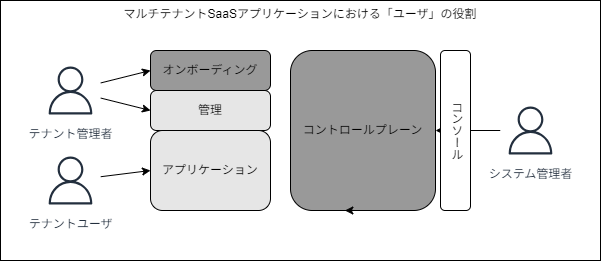

The diagram above was exported from draw.io. Its source (the exported page's mxGraphModel, read from the mxfile embedded in the PNG):
<mxGraphModel dx="1002" dy="405" grid="1" gridSize="10" guides="1" tooltips="1" connect="1" arrows="1" fold="1" page="1" pageScale="1" pageWidth="850" pageHeight="1100" math="0" shadow="0">
  <root>
    <mxCell id="0" />
    <mxCell id="1" parent="0" />
    <mxCell id="15" value="マルチテナントSaaSアプリケーションにおける「ユーザ」の役割" style="rounded=0;whiteSpace=wrap;html=1;verticalAlign=top;" vertex="1" parent="1">
      <mxGeometry x="90" y="70" width="600" height="260" as="geometry" />
    </mxCell>
    <mxCell id="11" style="edgeStyle=none;html=1;entryX=0;entryY=0.5;entryDx=0;entryDy=0;" edge="1" parent="1" source="2" target="5">
      <mxGeometry relative="1" as="geometry" />
    </mxCell>
    <mxCell id="12" style="edgeStyle=none;html=1;entryX=0;entryY=0.5;entryDx=0;entryDy=0;" edge="1" parent="1" source="2" target="6">
      <mxGeometry relative="1" as="geometry" />
    </mxCell>
    <mxCell id="2" value="テナント管理者" style="sketch=0;outlineConnect=0;fontColor=#232F3E;gradientColor=none;strokeColor=#232F3E;fillColor=#ffffff;dashed=0;verticalLabelPosition=bottom;verticalAlign=top;align=center;html=1;fontSize=12;fontStyle=0;aspect=fixed;shape=mxgraph.aws4.resourceIcon;resIcon=mxgraph.aws4.user;" vertex="1" parent="1">
      <mxGeometry x="130" y="130" width="60" height="60" as="geometry" />
    </mxCell>
    <mxCell id="13" style="edgeStyle=none;html=1;entryX=0;entryY=0.5;entryDx=0;entryDy=0;" edge="1" parent="1" source="3" target="7">
      <mxGeometry relative="1" as="geometry" />
    </mxCell>
    <mxCell id="3" value="テナントユーザ" style="sketch=0;outlineConnect=0;fontColor=#232F3E;gradientColor=none;strokeColor=#232F3E;fillColor=#ffffff;dashed=0;verticalLabelPosition=bottom;verticalAlign=top;align=center;html=1;fontSize=12;fontStyle=0;aspect=fixed;shape=mxgraph.aws4.resourceIcon;resIcon=mxgraph.aws4.user;" vertex="1" parent="1">
      <mxGeometry x="130" y="220" width="60" height="60" as="geometry" />
    </mxCell>
    <mxCell id="14" style="edgeStyle=none;html=1;entryX=1;entryY=0.5;entryDx=0;entryDy=0;" edge="1" parent="1" source="4" target="8">
      <mxGeometry relative="1" as="geometry" />
    </mxCell>
    <mxCell id="4" value="システム管理者" style="sketch=0;outlineConnect=0;fontColor=#232F3E;gradientColor=none;strokeColor=#232F3E;fillColor=#ffffff;dashed=0;verticalLabelPosition=bottom;verticalAlign=top;align=center;html=1;fontSize=12;fontStyle=0;aspect=fixed;shape=mxgraph.aws4.resourceIcon;resIcon=mxgraph.aws4.user;" vertex="1" parent="1">
      <mxGeometry x="590" y="170" width="60" height="60" as="geometry" />
    </mxCell>
    <mxCell id="5" value="オンボーディング" style="rounded=1;whiteSpace=wrap;html=1;fillColor=#999999;" vertex="1" parent="1">
      <mxGeometry x="240" y="120" width="120" height="40" as="geometry" />
    </mxCell>
    <mxCell id="6" value="管理" style="rounded=1;whiteSpace=wrap;html=1;fillColor=#E6E6E6;" vertex="1" parent="1">
      <mxGeometry x="240" y="160" width="120" height="40" as="geometry" />
    </mxCell>
    <mxCell id="7" value="アプリケーション" style="rounded=1;whiteSpace=wrap;html=1;fillColor=#E6E6E6;" vertex="1" parent="1">
      <mxGeometry x="240" y="200" width="120" height="80" as="geometry" />
    </mxCell>
    <mxCell id="8" value="コントロールプレーン" style="rounded=1;whiteSpace=wrap;html=1;fillColor=#999999;" vertex="1" parent="1">
      <mxGeometry x="380" y="120" width="145" height="160" as="geometry" />
    </mxCell>
    <mxCell id="9" value="コンソール" style="rounded=1;whiteSpace=wrap;html=1;textDirection=vertical-rl;" vertex="1" parent="1">
      <mxGeometry x="530" y="120" width="30" height="160" as="geometry" />
    </mxCell>
    <mxCell id="10" style="edgeStyle=none;html=1;exitX=0.5;exitY=1;exitDx=0;exitDy=0;entryX=0.375;entryY=1;entryDx=0;entryDy=0;entryPerimeter=0;" edge="1" parent="1" source="8" target="8">
      <mxGeometry relative="1" as="geometry" />
    </mxCell>
  </root>
</mxGraphModel>